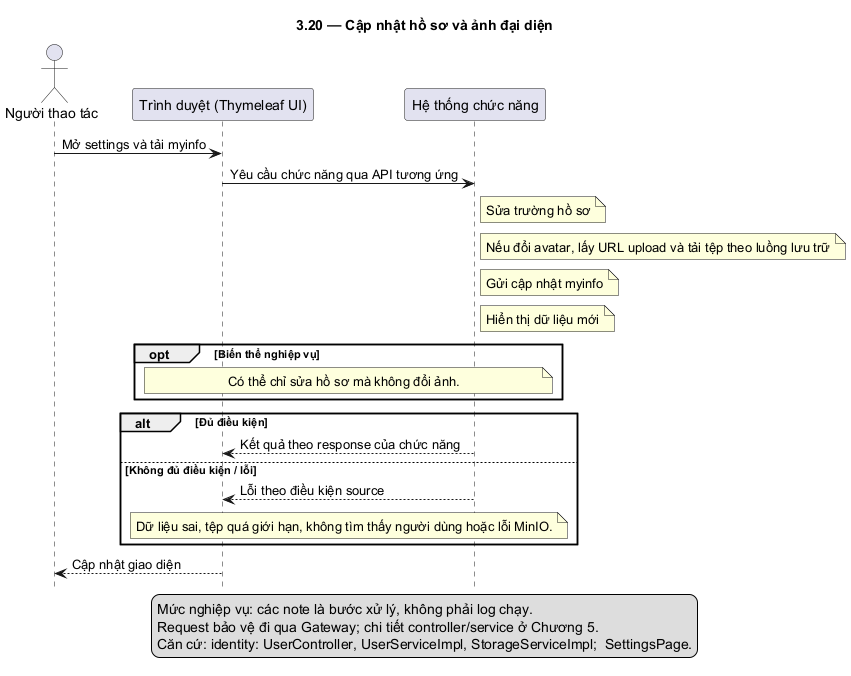

The diagram above was rendered by PlantUML. Its source (embedded in the PNG):
@startuml
skinparam defaultFontName DejaVu Sans
skinparam shadowing false
hide footbox
title 3.20 — Cập nhật hồ sơ và ảnh đại diện
actor "Người thao tác" as U
participant "Trình duyệt (Thymeleaf UI)" as F
participant "Hệ thống chức năng" as B
U -> F: Mở settings và tải myinfo
F -> B: Yêu cầu chức năng qua API tương ứng
note right of B: Sửa trường hồ sơ
note right of B: Nếu đổi avatar, lấy URL upload và tải tệp theo luồng lưu trữ
note right of B: Gửi cập nhật myinfo
note right of B: Hiển thị dữ liệu mới
opt Biến thể nghiệp vụ
note over F,B: Có thể chỉ sửa hồ sơ mà không đổi ảnh.
end
alt Đủ điều kiện
B --> F: Kết quả theo response của chức năng
else Không đủ điều kiện / lỗi
B --> F: Lỗi theo điều kiện source
note over F,B: Dữ liệu sai, tệp quá giới hạn, không tìm thấy người dùng hoặc lỗi MinIO.
end
F --> U: Cập nhật giao diện
legend bottom
Mức nghiệp vụ: các note là bước xử lý, không phải log chạy.
Request bảo vệ đi qua Gateway; chi tiết controller/service ở Chương 5.
Căn cứ: identity: UserController, UserServiceImpl, StorageServiceImpl;  SettingsPage.
endlegend
@enduml